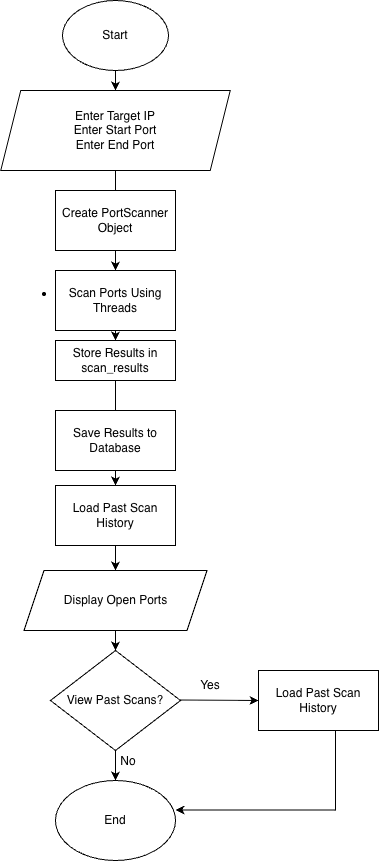

The diagram above was exported from draw.io. Its source (the exported page's mxGraphModel, read from the mxfile embedded in the PNG):
<mxGraphModel dx="1952" dy="1266" grid="1" gridSize="10" guides="1" tooltips="1" connect="1" arrows="1" fold="1" page="1" pageScale="1" pageWidth="827" pageHeight="1169" math="0" shadow="0">
  <root>
    <mxCell id="0" />
    <mxCell id="1" parent="0" />
    <mxCell id="N7SOy5BL83Ew2vOm1h9f-24" edge="1" parent="1" source="N7SOy5BL83Ew2vOm1h9f-2" style="edgeStyle=orthogonalEdgeStyle;rounded=0;orthogonalLoop=1;jettySize=auto;html=1;" target="N7SOy5BL83Ew2vOm1h9f-3" value="">
      <mxGeometry relative="1" as="geometry" />
    </mxCell>
    <mxCell id="N7SOy5BL83Ew2vOm1h9f-2" parent="1" style="ellipse;whiteSpace=wrap;html=1;" value="Start" vertex="1">
      <mxGeometry height="70" width="106" x="354" y="40" as="geometry" />
    </mxCell>
    <mxCell id="N7SOy5BL83Ew2vOm1h9f-25" edge="1" parent="1" source="N7SOy5BL83Ew2vOm1h9f-3" style="edgeStyle=orthogonalEdgeStyle;rounded=0;orthogonalLoop=1;jettySize=auto;html=1;" target="N7SOy5BL83Ew2vOm1h9f-5" value="">
      <mxGeometry relative="1" as="geometry" />
    </mxCell>
    <mxCell id="N7SOy5BL83Ew2vOm1h9f-3" parent="1" style="shape=parallelogram;perimeter=parallelogramPerimeter;whiteSpace=wrap;html=1;fixedSize=1;" value="Enter Target IP&lt;div&gt;Enter Start Port&lt;/div&gt;&lt;div&gt;Enter End Port&lt;/div&gt;" vertex="1">
      <mxGeometry height="80" width="229.5" x="292.25" y="130" as="geometry" />
    </mxCell>
    <mxCell id="N7SOy5BL83Ew2vOm1h9f-26" edge="1" parent="1" source="N7SOy5BL83Ew2vOm1h9f-4" style="edgeStyle=orthogonalEdgeStyle;rounded=0;orthogonalLoop=1;jettySize=auto;html=1;" target="N7SOy5BL83Ew2vOm1h9f-6" value="">
      <mxGeometry relative="1" as="geometry" />
    </mxCell>
    <mxCell id="N7SOy5BL83Ew2vOm1h9f-4" parent="1" style="rounded=0;whiteSpace=wrap;html=1;" value="Create PortScanner Object" vertex="1">
      <mxGeometry height="60" width="120" x="347" y="230" as="geometry" />
    </mxCell>
    <mxCell id="N7SOy5BL83Ew2vOm1h9f-5" parent="1" style="rounded=0;whiteSpace=wrap;html=1;" value="&lt;li data-section-id=&quot;1or229y&quot; data-start=&quot;330&quot; data-end=&quot;358&quot;&gt;&lt;p data-start=&quot;332&quot; data-end=&quot;358&quot;&gt;Scan Ports Using Threads&lt;/p&gt;&lt;/li&gt;" vertex="1">
      <mxGeometry height="60" width="120" x="347" y="310" as="geometry" />
    </mxCell>
    <mxCell id="N7SOy5BL83Ew2vOm1h9f-28" edge="1" parent="1" source="N7SOy5BL83Ew2vOm1h9f-6" style="edgeStyle=orthogonalEdgeStyle;rounded=0;orthogonalLoop=1;jettySize=auto;html=1;" target="N7SOy5BL83Ew2vOm1h9f-8" value="">
      <mxGeometry relative="1" as="geometry" />
    </mxCell>
    <mxCell id="N7SOy5BL83Ew2vOm1h9f-6" parent="1" style="rounded=0;whiteSpace=wrap;html=1;" value="Store Results in scan_results" vertex="1">
      <mxGeometry height="40" width="120" x="347" y="380" as="geometry" />
    </mxCell>
    <mxCell id="N7SOy5BL83Ew2vOm1h9f-27" edge="1" parent="1" source="N7SOy5BL83Ew2vOm1h9f-7" style="edgeStyle=orthogonalEdgeStyle;rounded=0;orthogonalLoop=1;jettySize=auto;html=1;" target="N7SOy5BL83Ew2vOm1h9f-9" value="">
      <mxGeometry relative="1" as="geometry" />
    </mxCell>
    <mxCell id="N7SOy5BL83Ew2vOm1h9f-7" parent="1" style="rounded=0;whiteSpace=wrap;html=1;" value="&lt;meta charset=&quot;utf-8&quot;&gt;Save Results to Database" vertex="1">
      <mxGeometry height="60" width="120" x="347" y="450" as="geometry" />
    </mxCell>
    <mxCell id="N7SOy5BL83Ew2vOm1h9f-23" edge="1" parent="1" source="N7SOy5BL83Ew2vOm1h9f-8" style="edgeStyle=orthogonalEdgeStyle;rounded=0;orthogonalLoop=1;jettySize=auto;html=1;" target="N7SOy5BL83Ew2vOm1h9f-10" value="">
      <mxGeometry relative="1" as="geometry" />
    </mxCell>
    <mxCell id="N7SOy5BL83Ew2vOm1h9f-8" parent="1" style="rounded=0;whiteSpace=wrap;html=1;" value="&lt;meta charset=&quot;utf-8&quot;&gt;Load Past Scan History" vertex="1">
      <mxGeometry height="60" width="120" x="347" y="525" as="geometry" />
    </mxCell>
    <mxCell id="N7SOy5BL83Ew2vOm1h9f-9" parent="1" style="shape=parallelogram;perimeter=parallelogramPerimeter;whiteSpace=wrap;html=1;fixedSize=1;" value="Display Open Ports" vertex="1">
      <mxGeometry height="60" width="183" x="315.5" y="610" as="geometry" />
    </mxCell>
    <mxCell id="N7SOy5BL83Ew2vOm1h9f-10" parent="1" style="rhombus;whiteSpace=wrap;html=1;" value="&lt;meta charset=&quot;utf-8&quot;&gt;View Past Scans?" vertex="1">
      <mxGeometry height="100" width="130" x="342" y="690" as="geometry" />
    </mxCell>
    <mxCell id="N7SOy5BL83Ew2vOm1h9f-11" parent="1" style="ellipse;whiteSpace=wrap;html=1;" value="End" vertex="1">
      <mxGeometry height="80" width="120" x="347" y="820" as="geometry" />
    </mxCell>
    <mxCell id="N7SOy5BL83Ew2vOm1h9f-12" edge="1" parent="1" style="endArrow=classic;html=1;rounded=0;" value="">
      <mxGeometry height="50" relative="1" width="50" as="geometry">
        <mxPoint x="472" y="739.52" as="sourcePoint" />
        <mxPoint x="550" y="740" as="targetPoint" />
      </mxGeometry>
    </mxCell>
    <mxCell id="N7SOy5BL83Ew2vOm1h9f-13" parent="1" style="text;html=1;whiteSpace=wrap;strokeColor=none;fillColor=none;align=center;verticalAlign=middle;rounded=0;" value="Yes" vertex="1">
      <mxGeometry height="30" width="60" x="472" y="710" as="geometry" />
    </mxCell>
    <mxCell id="N7SOy5BL83Ew2vOm1h9f-14" parent="1" style="rounded=0;whiteSpace=wrap;html=1;" value="Load Past Scan History" vertex="1">
      <mxGeometry height="60" width="120" x="550" y="710" as="geometry" />
    </mxCell>
    <mxCell id="N7SOy5BL83Ew2vOm1h9f-15" edge="1" parent="1" style="endArrow=classic;html=1;rounded=0;" value="">
      <mxGeometry height="50" relative="1" width="50" as="geometry">
        <Array as="points">
          <mxPoint x="547" y="849.52" />
        </Array>
        <mxPoint x="627" y="849.52" as="sourcePoint" />
        <mxPoint x="467" y="849.52" as="targetPoint" />
      </mxGeometry>
    </mxCell>
    <mxCell id="N7SOy5BL83Ew2vOm1h9f-16" edge="1" parent="1" style="endArrow=none;html=1;rounded=0;" value="">
      <mxGeometry height="50" relative="1" width="50" as="geometry">
        <mxPoint x="627" y="850" as="sourcePoint" />
        <mxPoint x="627" y="770" as="targetPoint" />
      </mxGeometry>
    </mxCell>
    <mxCell id="N7SOy5BL83Ew2vOm1h9f-17" edge="1" parent="1" source="N7SOy5BL83Ew2vOm1h9f-10" style="endArrow=classic;html=1;rounded=0;entryX=0.5;entryY=0;entryDx=0;entryDy=0;exitX=0.5;exitY=1;exitDx=0;exitDy=0;" target="N7SOy5BL83Ew2vOm1h9f-11" value="">
      <mxGeometry height="50" relative="1" width="50" as="geometry">
        <mxPoint x="400" y="790" as="sourcePoint" />
        <mxPoint x="450" y="740" as="targetPoint" />
      </mxGeometry>
    </mxCell>
    <mxCell id="N7SOy5BL83Ew2vOm1h9f-18" parent="1" style="text;html=1;whiteSpace=wrap;strokeColor=none;fillColor=none;align=center;verticalAlign=middle;rounded=0;" value="No" vertex="1">
      <mxGeometry height="30" width="60" x="390" y="786" as="geometry" />
    </mxCell>
    <mxCell id="N7SOy5BL83Ew2vOm1h9f-20" edge="1" parent="1" source="N7SOy5BL83Ew2vOm1h9f-9" style="endArrow=classic;html=1;rounded=0;exitX=0.5;exitY=1;exitDx=0;exitDy=0;" target="N7SOy5BL83Ew2vOm1h9f-10" value="">
      <mxGeometry height="50" relative="1" width="50" as="geometry">
        <mxPoint x="330" y="670" as="sourcePoint" />
        <mxPoint x="380" y="620" as="targetPoint" />
      </mxGeometry>
    </mxCell>
  </root>
</mxGraphModel>